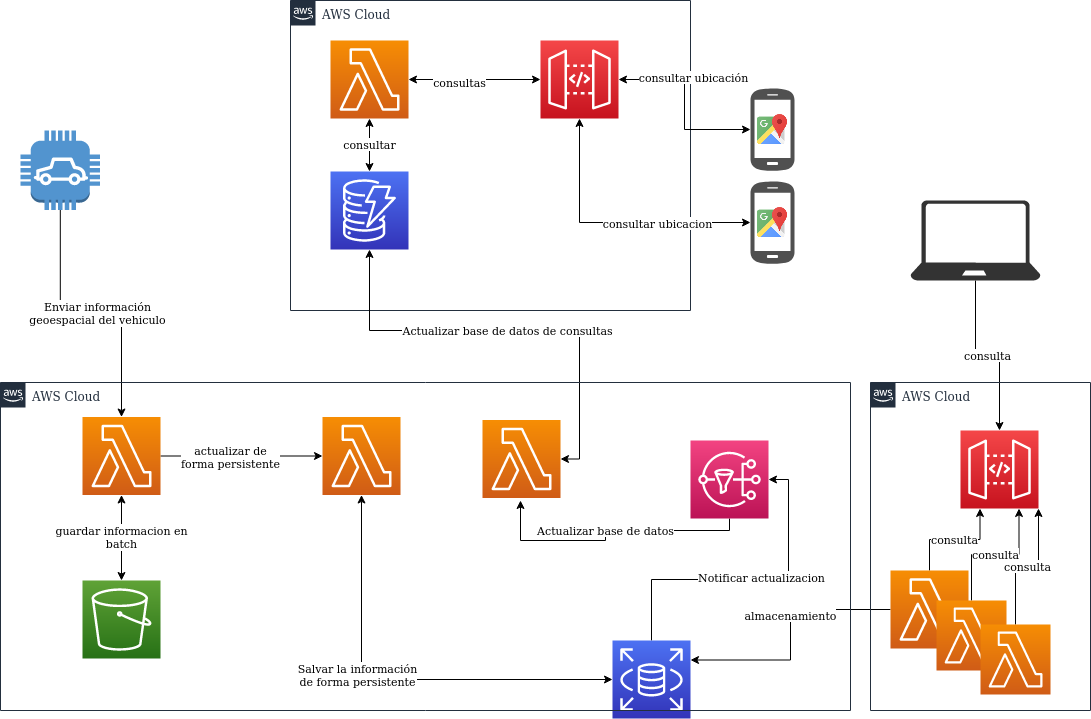

The diagram above was exported from draw.io. Its source (the exported page's mxGraphModel, read from the mxfile embedded in the PNG):
<mxGraphModel dx="1210" dy="1780" grid="1" gridSize="10" guides="1" tooltips="1" connect="1" arrows="1" fold="1" page="1" pageScale="1" pageWidth="827" pageHeight="1169" math="0" shadow="0">
  <root>
    <mxCell id="0" />
    <mxCell id="1" parent="0" />
    <mxCell id="palLV9qGiKDD1logElsS-28" value="AWS Cloud" style="points=[[0,0],[0.25,0],[0.5,0],[0.75,0],[1,0],[1,0.25],[1,0.5],[1,0.75],[1,1],[0.75,1],[0.5,1],[0.25,1],[0,1],[0,0.75],[0,0.5],[0,0.25]];outlineConnect=0;gradientColor=none;html=1;whiteSpace=wrap;fontSize=12;fontStyle=0;shape=mxgraph.aws4.group;grIcon=mxgraph.aws4.group_aws_cloud_alt;strokeColor=#232F3E;fillColor=none;verticalAlign=top;align=left;spacingLeft=30;fontColor=#232F3E;dashed=0;" parent="1" vertex="1">
      <mxGeometry x="310" y="-180" width="400" height="310" as="geometry" />
    </mxCell>
    <mxCell id="palLV9qGiKDD1logElsS-13" style="edgeStyle=orthogonalEdgeStyle;rounded=0;orthogonalLoop=1;jettySize=auto;html=1;" parent="1" source="Xzfk9EyI-viwnxCKhAOp-2" target="palLV9qGiKDD1logElsS-10" edge="1">
      <mxGeometry relative="1" as="geometry" />
    </mxCell>
    <mxCell id="palLV9qGiKDD1logElsS-15" value="&lt;div&gt;actualizar de &lt;br&gt;&lt;/div&gt;&lt;div&gt;forma persistente&lt;/div&gt;" style="edgeLabel;html=1;align=center;verticalAlign=middle;resizable=0;points=[];" parent="palLV9qGiKDD1logElsS-13" vertex="1" connectable="0">
      <mxGeometry x="-0.1475" relative="1" as="geometry">
        <mxPoint y="1" as="offset" />
      </mxGeometry>
    </mxCell>
    <mxCell id="Xzfk9EyI-viwnxCKhAOp-2" value="" style="points=[[0,0,0],[0.25,0,0],[0.5,0,0],[0.75,0,0],[1,0,0],[0,1,0],[0.25,1,0],[0.5,1,0],[0.75,1,0],[1,1,0],[0,0.25,0],[0,0.5,0],[0,0.75,0],[1,0.25,0],[1,0.5,0],[1,0.75,0]];outlineConnect=0;fontColor=#232F3E;gradientColor=#F78E04;gradientDirection=north;fillColor=#D05C17;strokeColor=#ffffff;dashed=0;verticalLabelPosition=bottom;verticalAlign=top;align=center;html=1;fontSize=12;fontStyle=0;aspect=fixed;shape=mxgraph.aws4.resourceIcon;resIcon=mxgraph.aws4.lambda;" parent="1" vertex="1">
      <mxGeometry x="102" y="236.5" width="78" height="78" as="geometry" />
    </mxCell>
    <mxCell id="palLV9qGiKDD1logElsS-6" style="edgeStyle=orthogonalEdgeStyle;rounded=0;orthogonalLoop=1;jettySize=auto;html=1;" parent="1" source="palLV9qGiKDD1logElsS-2" target="Xzfk9EyI-viwnxCKhAOp-2" edge="1">
      <mxGeometry relative="1" as="geometry" />
    </mxCell>
    <mxCell id="palLV9qGiKDD1logElsS-14" value="&lt;div&gt;Enviar información&lt;/div&gt;&lt;div&gt; geoespacial del vehiculo&lt;/div&gt;" style="edgeLabel;html=1;align=center;verticalAlign=middle;resizable=0;points=[];" parent="palLV9qGiKDD1logElsS-6" vertex="1" connectable="0">
      <mxGeometry x="0.0407" y="1" relative="1" as="geometry">
        <mxPoint as="offset" />
      </mxGeometry>
    </mxCell>
    <mxCell id="palLV9qGiKDD1logElsS-2" value="" style="outlineConnect=0;dashed=0;verticalLabelPosition=bottom;verticalAlign=top;align=center;html=1;shape=mxgraph.aws3.car;fillColor=#5294CF;gradientColor=none;" parent="1" vertex="1">
      <mxGeometry x="40" y="-50" width="79.5" height="79.5" as="geometry" />
    </mxCell>
    <mxCell id="palLV9qGiKDD1logElsS-12" value="&lt;div&gt;guardar informacion en&lt;/div&gt;&lt;div&gt;batch&lt;br&gt;&lt;/div&gt;" style="edgeStyle=orthogonalEdgeStyle;rounded=0;orthogonalLoop=1;jettySize=auto;html=1;entryX=0.5;entryY=1;entryDx=0;entryDy=0;entryPerimeter=0;startArrow=classic;startFill=1;" parent="1" source="palLV9qGiKDD1logElsS-4" target="Xzfk9EyI-viwnxCKhAOp-2" edge="1">
      <mxGeometry relative="1" as="geometry" />
    </mxCell>
    <mxCell id="palLV9qGiKDD1logElsS-4" value="" style="points=[[0,0,0],[0.25,0,0],[0.5,0,0],[0.75,0,0],[1,0,0],[0,1,0],[0.25,1,0],[0.5,1,0],[0.75,1,0],[1,1,0],[0,0.25,0],[0,0.5,0],[0,0.75,0],[1,0.25,0],[1,0.5,0],[1,0.75,0]];outlineConnect=0;fontColor=#232F3E;gradientColor=#60A337;gradientDirection=north;fillColor=#277116;strokeColor=#ffffff;dashed=0;verticalLabelPosition=bottom;verticalAlign=top;align=center;html=1;fontSize=12;fontStyle=0;aspect=fixed;shape=mxgraph.aws4.resourceIcon;resIcon=mxgraph.aws4.s3;" parent="1" vertex="1">
      <mxGeometry x="102" y="400" width="78" height="78" as="geometry" />
    </mxCell>
    <mxCell id="palLV9qGiKDD1logElsS-11" style="edgeStyle=orthogonalEdgeStyle;rounded=0;orthogonalLoop=1;jettySize=auto;html=1;entryX=0.5;entryY=1;entryDx=0;entryDy=0;entryPerimeter=0;startArrow=classic;startFill=1;" parent="1" source="palLV9qGiKDD1logElsS-5" target="palLV9qGiKDD1logElsS-10" edge="1">
      <mxGeometry relative="1" as="geometry">
        <mxPoint x="680" y="490" as="sourcePoint" />
      </mxGeometry>
    </mxCell>
    <mxCell id="palLV9qGiKDD1logElsS-16" value="&lt;div&gt;Salvar la información&lt;/div&gt;&lt;div&gt;de forma persistente&lt;br&gt;&lt;/div&gt;" style="edgeLabel;html=1;align=center;verticalAlign=middle;resizable=0;points=[];" parent="palLV9qGiKDD1logElsS-11" vertex="1" connectable="0">
      <mxGeometry x="0.2164" y="1" relative="1" as="geometry">
        <mxPoint x="-3.5" y="9" as="offset" />
      </mxGeometry>
    </mxCell>
    <mxCell id="F_TKd2ZZMQRnfbBQhD9m-5" style="edgeStyle=orthogonalEdgeStyle;rounded=0;orthogonalLoop=1;jettySize=auto;html=1;entryX=1;entryY=0.5;entryDx=0;entryDy=0;entryPerimeter=0;" edge="1" parent="1" source="palLV9qGiKDD1logElsS-5" target="F_TKd2ZZMQRnfbBQhD9m-2">
      <mxGeometry relative="1" as="geometry" />
    </mxCell>
    <mxCell id="F_TKd2ZZMQRnfbBQhD9m-6" value="Notificar actualizacion" style="edgeLabel;html=1;align=center;verticalAlign=middle;resizable=0;points=[];" vertex="1" connectable="0" parent="F_TKd2ZZMQRnfbBQhD9m-5">
      <mxGeometry x="0.0722" y="3" relative="1" as="geometry">
        <mxPoint as="offset" />
      </mxGeometry>
    </mxCell>
    <mxCell id="palLV9qGiKDD1logElsS-5" value="" style="points=[[0,0,0],[0.25,0,0],[0.5,0,0],[0.75,0,0],[1,0,0],[0,1,0],[0.25,1,0],[0.5,1,0],[0.75,1,0],[1,1,0],[0,0.25,0],[0,0.5,0],[0,0.75,0],[1,0.25,0],[1,0.5,0],[1,0.75,0]];outlineConnect=0;fontColor=#232F3E;gradientColor=#4D72F3;gradientDirection=north;fillColor=#3334B9;strokeColor=#ffffff;dashed=0;verticalLabelPosition=bottom;verticalAlign=top;align=center;html=1;fontSize=12;fontStyle=0;aspect=fixed;shape=mxgraph.aws4.resourceIcon;resIcon=mxgraph.aws4.rds;" parent="1" vertex="1">
      <mxGeometry x="632" y="460" width="78" height="78" as="geometry" />
    </mxCell>
    <mxCell id="palLV9qGiKDD1logElsS-10" value="" style="points=[[0,0,0],[0.25,0,0],[0.5,0,0],[0.75,0,0],[1,0,0],[0,1,0],[0.25,1,0],[0.5,1,0],[0.75,1,0],[1,1,0],[0,0.25,0],[0,0.5,0],[0,0.75,0],[1,0.25,0],[1,0.5,0],[1,0.75,0]];outlineConnect=0;fontColor=#232F3E;gradientColor=#F78E04;gradientDirection=north;fillColor=#D05C17;strokeColor=#ffffff;dashed=0;verticalLabelPosition=bottom;verticalAlign=top;align=center;html=1;fontSize=12;fontStyle=0;aspect=fixed;shape=mxgraph.aws4.resourceIcon;resIcon=mxgraph.aws4.lambda;" parent="1" vertex="1">
      <mxGeometry x="342" y="236.5" width="78" height="78" as="geometry" />
    </mxCell>
    <mxCell id="palLV9qGiKDD1logElsS-33" style="edgeStyle=orthogonalEdgeStyle;rounded=0;orthogonalLoop=1;jettySize=auto;html=1;entryX=0.5;entryY=1;entryDx=0;entryDy=0;entryPerimeter=0;startArrow=classic;startFill=1;" parent="1" source="palLV9qGiKDD1logElsS-18" target="palLV9qGiKDD1logElsS-20" edge="1">
      <mxGeometry relative="1" as="geometry">
        <Array as="points">
          <mxPoint x="599" y="150" />
          <mxPoint x="389" y="150" />
        </Array>
      </mxGeometry>
    </mxCell>
    <mxCell id="palLV9qGiKDD1logElsS-34" value="Actualizar base de datos de consultas" style="edgeLabel;html=1;align=center;verticalAlign=middle;resizable=0;points=[];" parent="palLV9qGiKDD1logElsS-33" vertex="1" connectable="0">
      <mxGeometry x="0.0045" y="-1" relative="1" as="geometry">
        <mxPoint as="offset" />
      </mxGeometry>
    </mxCell>
    <mxCell id="palLV9qGiKDD1logElsS-18" value="" style="points=[[0,0,0],[0.25,0,0],[0.5,0,0],[0.75,0,0],[1,0,0],[0,1,0],[0.25,1,0],[0.5,1,0],[0.75,1,0],[1,1,0],[0,0.25,0],[0,0.5,0],[0,0.75,0],[1,0.25,0],[1,0.5,0],[1,0.75,0]];outlineConnect=0;fontColor=#232F3E;gradientColor=#F78E04;gradientDirection=north;fillColor=#D05C17;strokeColor=#ffffff;dashed=0;verticalLabelPosition=bottom;verticalAlign=top;align=center;html=1;fontSize=12;fontStyle=0;aspect=fixed;shape=mxgraph.aws4.resourceIcon;resIcon=mxgraph.aws4.lambda;" parent="1" vertex="1">
      <mxGeometry x="502" y="239.5" width="78" height="78" as="geometry" />
    </mxCell>
    <mxCell id="palLV9qGiKDD1logElsS-30" value="consultar" style="edgeStyle=orthogonalEdgeStyle;rounded=0;orthogonalLoop=1;jettySize=auto;html=1;startArrow=classic;startFill=1;" parent="1" source="palLV9qGiKDD1logElsS-20" target="palLV9qGiKDD1logElsS-29" edge="1">
      <mxGeometry relative="1" as="geometry" />
    </mxCell>
    <mxCell id="palLV9qGiKDD1logElsS-20" value="" style="points=[[0,0,0],[0.25,0,0],[0.5,0,0],[0.75,0,0],[1,0,0],[0,1,0],[0.25,1,0],[0.5,1,0],[0.75,1,0],[1,1,0],[0,0.25,0],[0,0.5,0],[0,0.75,0],[1,0.25,0],[1,0.5,0],[1,0.75,0]];outlineConnect=0;fontColor=#232F3E;gradientColor=#4D72F3;gradientDirection=north;fillColor=#3334B9;strokeColor=#ffffff;dashed=0;verticalLabelPosition=bottom;verticalAlign=top;align=center;html=1;fontSize=12;fontStyle=0;aspect=fixed;shape=mxgraph.aws4.resourceIcon;resIcon=mxgraph.aws4.dynamodb;" parent="1" vertex="1">
      <mxGeometry x="350" y="-9" width="78" height="78" as="geometry" />
    </mxCell>
    <mxCell id="palLV9qGiKDD1logElsS-22" value="" style="group" parent="1" vertex="1" connectable="0">
      <mxGeometry x="770" y="-93" width="44" height="84" as="geometry" />
    </mxCell>
    <mxCell id="Xzfk9EyI-viwnxCKhAOp-1" value="" style="pointerEvents=1;shadow=0;dashed=0;html=1;strokeColor=none;fillColor=#505050;labelPosition=center;verticalLabelPosition=bottom;verticalAlign=top;outlineConnect=0;align=center;shape=mxgraph.office.devices.cell_phone_android_standalone;" parent="palLV9qGiKDD1logElsS-22" vertex="1">
      <mxGeometry width="44" height="84" as="geometry" />
    </mxCell>
    <mxCell id="palLV9qGiKDD1logElsS-17" value="" style="shape=image;html=1;verticalAlign=top;verticalLabelPosition=bottom;labelBackgroundColor=#ffffff;imageAspect=0;aspect=fixed;image=https://cdn3.iconfinder.com/data/icons/logos-brands-3/24/logo_brand_brands_logos_maps_google-128.png" parent="palLV9qGiKDD1logElsS-22" vertex="1">
      <mxGeometry x="7" y="27" width="30" height="30" as="geometry" />
    </mxCell>
    <mxCell id="palLV9qGiKDD1logElsS-23" value="" style="group" parent="1" vertex="1" connectable="0">
      <mxGeometry x="770" width="44" height="84" as="geometry" />
    </mxCell>
    <mxCell id="palLV9qGiKDD1logElsS-24" value="" style="pointerEvents=1;shadow=0;dashed=0;html=1;strokeColor=none;fillColor=#505050;labelPosition=center;verticalLabelPosition=bottom;verticalAlign=top;outlineConnect=0;align=center;shape=mxgraph.office.devices.cell_phone_android_standalone;" parent="palLV9qGiKDD1logElsS-23" vertex="1">
      <mxGeometry width="44" height="84" as="geometry" />
    </mxCell>
    <mxCell id="palLV9qGiKDD1logElsS-25" value="" style="shape=image;html=1;verticalAlign=top;verticalLabelPosition=bottom;labelBackgroundColor=#ffffff;imageAspect=0;aspect=fixed;image=https://cdn3.iconfinder.com/data/icons/logos-brands-3/24/logo_brand_brands_logos_maps_google-128.png" parent="palLV9qGiKDD1logElsS-23" vertex="1">
      <mxGeometry x="7" y="27" width="30" height="30" as="geometry" />
    </mxCell>
    <mxCell id="palLV9qGiKDD1logElsS-29" value="" style="points=[[0,0,0],[0.25,0,0],[0.5,0,0],[0.75,0,0],[1,0,0],[0,1,0],[0.25,1,0],[0.5,1,0],[0.75,1,0],[1,1,0],[0,0.25,0],[0,0.5,0],[0,0.75,0],[1,0.25,0],[1,0.5,0],[1,0.75,0]];outlineConnect=0;fontColor=#232F3E;gradientColor=#F78E04;gradientDirection=north;fillColor=#D05C17;strokeColor=#ffffff;dashed=0;verticalLabelPosition=bottom;verticalAlign=top;align=center;html=1;fontSize=12;fontStyle=0;aspect=fixed;shape=mxgraph.aws4.resourceIcon;resIcon=mxgraph.aws4.lambda;" parent="1" vertex="1">
      <mxGeometry x="350" y="-140" width="78" height="78" as="geometry" />
    </mxCell>
    <mxCell id="palLV9qGiKDD1logElsS-32" style="edgeStyle=orthogonalEdgeStyle;rounded=0;orthogonalLoop=1;jettySize=auto;html=1;entryX=1;entryY=0.5;entryDx=0;entryDy=0;entryPerimeter=0;startArrow=classic;startFill=1;" parent="1" source="palLV9qGiKDD1logElsS-31" target="palLV9qGiKDD1logElsS-29" edge="1">
      <mxGeometry relative="1" as="geometry" />
    </mxCell>
    <mxCell id="palLV9qGiKDD1logElsS-35" value="consultas" style="edgeLabel;html=1;align=center;verticalAlign=middle;resizable=0;points=[];" parent="palLV9qGiKDD1logElsS-32" vertex="1" connectable="0">
      <mxGeometry x="0.2391" y="2" relative="1" as="geometry">
        <mxPoint as="offset" />
      </mxGeometry>
    </mxCell>
    <mxCell id="palLV9qGiKDD1logElsS-31" value="" style="points=[[0,0,0],[0.25,0,0],[0.5,0,0],[0.75,0,0],[1,0,0],[0,1,0],[0.25,1,0],[0.5,1,0],[0.75,1,0],[1,1,0],[0,0.25,0],[0,0.5,0],[0,0.75,0],[1,0.25,0],[1,0.5,0],[1,0.75,0]];outlineConnect=0;fontColor=#232F3E;gradientColor=#F54749;gradientDirection=north;fillColor=#C7131F;strokeColor=#ffffff;dashed=0;verticalLabelPosition=bottom;verticalAlign=top;align=center;html=1;fontSize=12;fontStyle=0;aspect=fixed;shape=mxgraph.aws4.resourceIcon;resIcon=mxgraph.aws4.api_gateway;" parent="1" vertex="1">
      <mxGeometry x="560" y="-140" width="78" height="78" as="geometry" />
    </mxCell>
    <mxCell id="palLV9qGiKDD1logElsS-36" style="edgeStyle=orthogonalEdgeStyle;rounded=0;orthogonalLoop=1;jettySize=auto;html=1;entryX=1;entryY=0.5;entryDx=0;entryDy=0;entryPerimeter=0;startArrow=classic;startFill=1;" parent="1" source="Xzfk9EyI-viwnxCKhAOp-1" target="palLV9qGiKDD1logElsS-31" edge="1">
      <mxGeometry relative="1" as="geometry" />
    </mxCell>
    <mxCell id="palLV9qGiKDD1logElsS-39" value="consultar ubicación" style="edgeLabel;html=1;align=center;verticalAlign=middle;resizable=0;points=[];" parent="palLV9qGiKDD1logElsS-36" vertex="1" connectable="0">
      <mxGeometry x="0.197" y="1" relative="1" as="geometry">
        <mxPoint x="9" y="-10" as="offset" />
      </mxGeometry>
    </mxCell>
    <mxCell id="palLV9qGiKDD1logElsS-37" style="edgeStyle=orthogonalEdgeStyle;rounded=0;orthogonalLoop=1;jettySize=auto;html=1;startArrow=classic;startFill=1;" parent="1" source="palLV9qGiKDD1logElsS-24" target="palLV9qGiKDD1logElsS-31" edge="1">
      <mxGeometry relative="1" as="geometry" />
    </mxCell>
    <mxCell id="palLV9qGiKDD1logElsS-38" value="consultar ubicacion" style="edgeLabel;html=1;align=center;verticalAlign=middle;resizable=0;points=[];" parent="palLV9qGiKDD1logElsS-37" vertex="1" connectable="0">
      <mxGeometry x="-0.6" y="1" relative="1" as="geometry">
        <mxPoint x="-39" y="-1" as="offset" />
      </mxGeometry>
    </mxCell>
    <mxCell id="F_TKd2ZZMQRnfbBQhD9m-18" value="consulta" style="edgeStyle=orthogonalEdgeStyle;rounded=0;orthogonalLoop=1;jettySize=auto;html=1;entryX=0.5;entryY=0;entryDx=0;entryDy=0;entryPerimeter=0;" edge="1" parent="1" source="F_TKd2ZZMQRnfbBQhD9m-1" target="F_TKd2ZZMQRnfbBQhD9m-7">
      <mxGeometry relative="1" as="geometry">
        <mxPoint x="1000" y="202" as="targetPoint" />
      </mxGeometry>
    </mxCell>
    <mxCell id="F_TKd2ZZMQRnfbBQhD9m-1" value="" style="verticalLabelPosition=bottom;html=1;verticalAlign=top;align=center;strokeColor=none;shape=mxgraph.azure.laptop;pointerEvents=1;fillColor=#333333;" vertex="1" parent="1">
      <mxGeometry x="930" y="20" width="130" height="80" as="geometry" />
    </mxCell>
    <mxCell id="F_TKd2ZZMQRnfbBQhD9m-3" value="Actualizar base de datos" style="edgeStyle=orthogonalEdgeStyle;rounded=0;orthogonalLoop=1;jettySize=auto;html=1;" edge="1" parent="1" source="F_TKd2ZZMQRnfbBQhD9m-2">
      <mxGeometry relative="1" as="geometry">
        <mxPoint x="540" y="320" as="targetPoint" />
        <Array as="points">
          <mxPoint x="749" y="350" />
          <mxPoint x="625" y="350" />
          <mxPoint x="625" y="360" />
          <mxPoint x="540" y="360" />
        </Array>
      </mxGeometry>
    </mxCell>
    <mxCell id="F_TKd2ZZMQRnfbBQhD9m-2" value="" style="points=[[0,0,0],[0.25,0,0],[0.5,0,0],[0.75,0,0],[1,0,0],[0,1,0],[0.25,1,0],[0.5,1,0],[0.75,1,0],[1,1,0],[0,0.25,0],[0,0.5,0],[0,0.75,0],[1,0.25,0],[1,0.5,0],[1,0.75,0]];outlineConnect=0;fontColor=#232F3E;gradientColor=#F34482;gradientDirection=north;fillColor=#BC1356;strokeColor=#ffffff;dashed=0;verticalLabelPosition=bottom;verticalAlign=top;align=center;html=1;fontSize=12;fontStyle=0;aspect=fixed;shape=mxgraph.aws4.resourceIcon;resIcon=mxgraph.aws4.sns;" vertex="1" parent="1">
      <mxGeometry x="710" y="260" width="78" height="78" as="geometry" />
    </mxCell>
    <mxCell id="F_TKd2ZZMQRnfbBQhD9m-7" value="" style="points=[[0,0,0],[0.25,0,0],[0.5,0,0],[0.75,0,0],[1,0,0],[0,1,0],[0.25,1,0],[0.5,1,0],[0.75,1,0],[1,1,0],[0,0.25,0],[0,0.5,0],[0,0.75,0],[1,0.25,0],[1,0.5,0],[1,0.75,0]];outlineConnect=0;fontColor=#232F3E;gradientColor=#F54749;gradientDirection=north;fillColor=#C7131F;strokeColor=#ffffff;dashed=0;verticalLabelPosition=bottom;verticalAlign=top;align=center;html=1;fontSize=12;fontStyle=0;aspect=fixed;shape=mxgraph.aws4.resourceIcon;resIcon=mxgraph.aws4.api_gateway;" vertex="1" parent="1">
      <mxGeometry x="980" y="250" width="78" height="78" as="geometry" />
    </mxCell>
    <mxCell id="F_TKd2ZZMQRnfbBQhD9m-10" style="edgeStyle=orthogonalEdgeStyle;rounded=0;orthogonalLoop=1;jettySize=auto;html=1;entryX=1;entryY=0.25;entryDx=0;entryDy=0;entryPerimeter=0;" edge="1" parent="1" source="F_TKd2ZZMQRnfbBQhD9m-8" target="palLV9qGiKDD1logElsS-5">
      <mxGeometry relative="1" as="geometry" />
    </mxCell>
    <mxCell id="F_TKd2ZZMQRnfbBQhD9m-15" value="almacenamiento" style="edgeLabel;html=1;align=center;verticalAlign=middle;resizable=0;points=[];" vertex="1" connectable="0" parent="F_TKd2ZZMQRnfbBQhD9m-10">
      <mxGeometry x="-0.1621" y="-1" relative="1" as="geometry">
        <mxPoint as="offset" />
      </mxGeometry>
    </mxCell>
    <mxCell id="F_TKd2ZZMQRnfbBQhD9m-12" value="consulta" style="edgeStyle=orthogonalEdgeStyle;rounded=0;orthogonalLoop=1;jettySize=auto;html=1;entryX=0.25;entryY=1;entryDx=0;entryDy=0;entryPerimeter=0;" edge="1" parent="1" source="F_TKd2ZZMQRnfbBQhD9m-8" target="F_TKd2ZZMQRnfbBQhD9m-7">
      <mxGeometry relative="1" as="geometry" />
    </mxCell>
    <mxCell id="F_TKd2ZZMQRnfbBQhD9m-8" value="" style="points=[[0,0,0],[0.25,0,0],[0.5,0,0],[0.75,0,0],[1,0,0],[0,1,0],[0.25,1,0],[0.5,1,0],[0.75,1,0],[1,1,0],[0,0.25,0],[0,0.5,0],[0,0.75,0],[1,0.25,0],[1,0.5,0],[1,0.75,0]];outlineConnect=0;fontColor=#232F3E;gradientColor=#F78E04;gradientDirection=north;fillColor=#D05C17;strokeColor=#ffffff;dashed=0;verticalLabelPosition=bottom;verticalAlign=top;align=center;html=1;fontSize=12;fontStyle=0;aspect=fixed;shape=mxgraph.aws4.resourceIcon;resIcon=mxgraph.aws4.lambda;" vertex="1" parent="1">
      <mxGeometry x="910" y="390" width="78" height="78" as="geometry" />
    </mxCell>
    <mxCell id="F_TKd2ZZMQRnfbBQhD9m-13" value="consulta" style="edgeStyle=orthogonalEdgeStyle;rounded=0;orthogonalLoop=1;jettySize=auto;html=1;entryX=0.75;entryY=1;entryDx=0;entryDy=0;entryPerimeter=0;" edge="1" parent="1" source="F_TKd2ZZMQRnfbBQhD9m-9" target="F_TKd2ZZMQRnfbBQhD9m-7">
      <mxGeometry relative="1" as="geometry" />
    </mxCell>
    <mxCell id="F_TKd2ZZMQRnfbBQhD9m-9" value="" style="points=[[0,0,0],[0.25,0,0],[0.5,0,0],[0.75,0,0],[1,0,0],[0,1,0],[0.25,1,0],[0.5,1,0],[0.75,1,0],[1,1,0],[0,0.25,0],[0,0.5,0],[0,0.75,0],[1,0.25,0],[1,0.5,0],[1,0.75,0]];outlineConnect=0;fontColor=#232F3E;gradientColor=#F78E04;gradientDirection=north;fillColor=#D05C17;strokeColor=#ffffff;dashed=0;verticalLabelPosition=bottom;verticalAlign=top;align=center;html=1;fontSize=12;fontStyle=0;aspect=fixed;shape=mxgraph.aws4.resourceIcon;resIcon=mxgraph.aws4.lambda;" vertex="1" parent="1">
      <mxGeometry x="956" y="420" width="70" height="70" as="geometry" />
    </mxCell>
    <mxCell id="F_TKd2ZZMQRnfbBQhD9m-14" value="consulta" style="edgeStyle=orthogonalEdgeStyle;rounded=0;orthogonalLoop=1;jettySize=auto;html=1;entryX=1;entryY=1;entryDx=0;entryDy=0;entryPerimeter=0;" edge="1" parent="1" source="F_TKd2ZZMQRnfbBQhD9m-11" target="F_TKd2ZZMQRnfbBQhD9m-7">
      <mxGeometry relative="1" as="geometry" />
    </mxCell>
    <mxCell id="F_TKd2ZZMQRnfbBQhD9m-11" value="" style="points=[[0,0,0],[0.25,0,0],[0.5,0,0],[0.75,0,0],[1,0,0],[0,1,0],[0.25,1,0],[0.5,1,0],[0.75,1,0],[1,1,0],[0,0.25,0],[0,0.5,0],[0,0.75,0],[1,0.25,0],[1,0.5,0],[1,0.75,0]];outlineConnect=0;fontColor=#232F3E;gradientColor=#F78E04;gradientDirection=north;fillColor=#D05C17;strokeColor=#ffffff;dashed=0;verticalLabelPosition=bottom;verticalAlign=top;align=center;html=1;fontSize=12;fontStyle=0;aspect=fixed;shape=mxgraph.aws4.resourceIcon;resIcon=mxgraph.aws4.lambda;" vertex="1" parent="1">
      <mxGeometry x="1000" y="444" width="70" height="70" as="geometry" />
    </mxCell>
    <mxCell id="F_TKd2ZZMQRnfbBQhD9m-16" value="AWS Cloud" style="points=[[0,0],[0.25,0],[0.5,0],[0.75,0],[1,0],[1,0.25],[1,0.5],[1,0.75],[1,1],[0.75,1],[0.5,1],[0.25,1],[0,1],[0,0.75],[0,0.5],[0,0.25]];outlineConnect=0;gradientColor=none;html=1;whiteSpace=wrap;fontSize=12;fontStyle=0;shape=mxgraph.aws4.group;grIcon=mxgraph.aws4.group_aws_cloud_alt;strokeColor=#232F3E;fillColor=none;verticalAlign=top;align=left;spacingLeft=30;fontColor=#232F3E;dashed=0;" vertex="1" parent="1">
      <mxGeometry x="20" y="202" width="850" height="328" as="geometry" />
    </mxCell>
    <mxCell id="F_TKd2ZZMQRnfbBQhD9m-19" value="AWS Cloud" style="points=[[0,0],[0.25,0],[0.5,0],[0.75,0],[1,0],[1,0.25],[1,0.5],[1,0.75],[1,1],[0.75,1],[0.5,1],[0.25,1],[0,1],[0,0.75],[0,0.5],[0,0.25]];outlineConnect=0;gradientColor=none;html=1;whiteSpace=wrap;fontSize=12;fontStyle=0;shape=mxgraph.aws4.group;grIcon=mxgraph.aws4.group_aws_cloud_alt;strokeColor=#232F3E;fillColor=none;verticalAlign=top;align=left;spacingLeft=30;fontColor=#232F3E;dashed=0;" vertex="1" parent="1">
      <mxGeometry x="890" y="202" width="220" height="328" as="geometry" />
    </mxCell>
  </root>
</mxGraphModel>